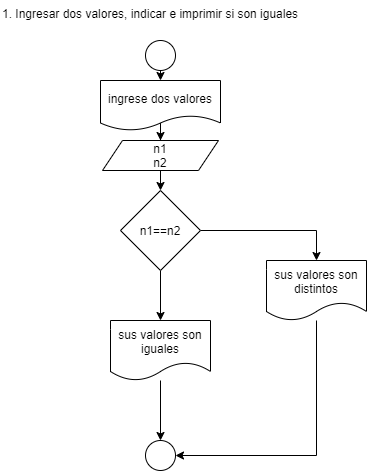

The diagram above was exported from draw.io. Its source (the exported page's mxGraphModel, read from the mxfile embedded in the PNG):
<mxGraphModel dx="868" dy="527" grid="1" gridSize="10" guides="1" tooltips="1" connect="1" arrows="1" fold="1" page="1" pageScale="1" pageWidth="827" pageHeight="1169" math="0" shadow="0">
  <root>
    <mxCell id="0" />
    <mxCell id="1" parent="0" />
    <mxCell id="lQz331NAfW6tMI3gvB7h-1" value="1. Ingresar dos valores, indicar e imprimir si son iguales" style="text;whiteSpace=wrap;html=1;fillColor=#ffffff;" vertex="1" parent="1">
      <mxGeometry x="254" y="30" width="320" height="30" as="geometry" />
    </mxCell>
    <mxCell id="lQz331NAfW6tMI3gvB7h-10" value="" style="edgeStyle=orthogonalEdgeStyle;rounded=0;orthogonalLoop=1;jettySize=auto;html=1;entryX=0.5;entryY=0;entryDx=0;entryDy=0;" edge="1" parent="1" source="lQz331NAfW6tMI3gvB7h-2" target="lQz331NAfW6tMI3gvB7h-3">
      <mxGeometry relative="1" as="geometry" />
    </mxCell>
    <mxCell id="lQz331NAfW6tMI3gvB7h-2" value="ingrese dos valores" style="shape=document;whiteSpace=wrap;html=1;boundedLbl=1;fillColor=#ffffff;" vertex="1" parent="1">
      <mxGeometry x="354" y="110" width="120" height="50" as="geometry" />
    </mxCell>
    <mxCell id="lQz331NAfW6tMI3gvB7h-9" style="edgeStyle=orthogonalEdgeStyle;rounded=0;orthogonalLoop=1;jettySize=auto;html=1;exitX=0.5;exitY=1;exitDx=0;exitDy=0;entryX=0.5;entryY=0;entryDx=0;entryDy=0;" edge="1" parent="1" source="lQz331NAfW6tMI3gvB7h-3" target="lQz331NAfW6tMI3gvB7h-4">
      <mxGeometry relative="1" as="geometry" />
    </mxCell>
    <mxCell id="lQz331NAfW6tMI3gvB7h-3" value="n1&lt;br&gt;n2" style="shape=parallelogram;perimeter=parallelogramPerimeter;whiteSpace=wrap;html=1;fixedSize=1;fillColor=#ffffff;" vertex="1" parent="1">
      <mxGeometry x="356" y="170" width="116" height="30" as="geometry" />
    </mxCell>
    <mxCell id="lQz331NAfW6tMI3gvB7h-6" style="edgeStyle=orthogonalEdgeStyle;rounded=0;orthogonalLoop=1;jettySize=auto;html=1;exitX=0.5;exitY=1;exitDx=0;exitDy=0;entryX=0.5;entryY=0;entryDx=0;entryDy=0;" edge="1" parent="1" source="lQz331NAfW6tMI3gvB7h-4" target="lQz331NAfW6tMI3gvB7h-5">
      <mxGeometry relative="1" as="geometry" />
    </mxCell>
    <mxCell id="lQz331NAfW6tMI3gvB7h-8" style="edgeStyle=orthogonalEdgeStyle;rounded=0;orthogonalLoop=1;jettySize=auto;html=1;exitX=1;exitY=0.5;exitDx=0;exitDy=0;entryX=0.5;entryY=0;entryDx=0;entryDy=0;" edge="1" parent="1" source="lQz331NAfW6tMI3gvB7h-4" target="lQz331NAfW6tMI3gvB7h-7">
      <mxGeometry relative="1" as="geometry" />
    </mxCell>
    <mxCell id="lQz331NAfW6tMI3gvB7h-4" value="n1==n2" style="rhombus;whiteSpace=wrap;html=1;fillColor=#ffffff;" vertex="1" parent="1">
      <mxGeometry x="374" y="220" width="80" height="80" as="geometry" />
    </mxCell>
    <mxCell id="lQz331NAfW6tMI3gvB7h-14" value="" style="edgeStyle=orthogonalEdgeStyle;rounded=0;orthogonalLoop=1;jettySize=auto;html=1;" edge="1" parent="1" source="lQz331NAfW6tMI3gvB7h-5" target="lQz331NAfW6tMI3gvB7h-12">
      <mxGeometry relative="1" as="geometry" />
    </mxCell>
    <mxCell id="lQz331NAfW6tMI3gvB7h-5" value="sus valores son iguales" style="shape=document;whiteSpace=wrap;html=1;boundedLbl=1;fillColor=#ffffff;" vertex="1" parent="1">
      <mxGeometry x="364" y="350" width="100" height="60" as="geometry" />
    </mxCell>
    <mxCell id="lQz331NAfW6tMI3gvB7h-16" value="" style="edgeStyle=orthogonalEdgeStyle;rounded=0;orthogonalLoop=1;jettySize=auto;html=1;entryX=1;entryY=0.5;entryDx=0;entryDy=0;" edge="1" parent="1" source="lQz331NAfW6tMI3gvB7h-7" target="lQz331NAfW6tMI3gvB7h-12">
      <mxGeometry relative="1" as="geometry">
        <mxPoint x="570" y="430" as="targetPoint" />
        <Array as="points">
          <mxPoint x="570" y="485" />
        </Array>
      </mxGeometry>
    </mxCell>
    <mxCell id="lQz331NAfW6tMI3gvB7h-7" value="sus valores son distintos" style="shape=document;whiteSpace=wrap;html=1;boundedLbl=1;fillColor=#ffffff;" vertex="1" parent="1">
      <mxGeometry x="520" y="290" width="100" height="60" as="geometry" />
    </mxCell>
    <mxCell id="lQz331NAfW6tMI3gvB7h-12" value="" style="ellipse;whiteSpace=wrap;html=1;aspect=fixed;fillColor=#ffffff;" vertex="1" parent="1">
      <mxGeometry x="399" y="470" width="30" height="30" as="geometry" />
    </mxCell>
    <mxCell id="lQz331NAfW6tMI3gvB7h-17" style="edgeStyle=orthogonalEdgeStyle;rounded=0;orthogonalLoop=1;jettySize=auto;html=1;exitX=0.5;exitY=1;exitDx=0;exitDy=0;entryX=0.5;entryY=0;entryDx=0;entryDy=0;" edge="1" parent="1" source="lQz331NAfW6tMI3gvB7h-13" target="lQz331NAfW6tMI3gvB7h-2">
      <mxGeometry relative="1" as="geometry" />
    </mxCell>
    <mxCell id="lQz331NAfW6tMI3gvB7h-13" value="" style="ellipse;whiteSpace=wrap;html=1;aspect=fixed;fillColor=#ffffff;" vertex="1" parent="1">
      <mxGeometry x="399" y="70" width="30" height="30" as="geometry" />
    </mxCell>
  </root>
</mxGraphModel>